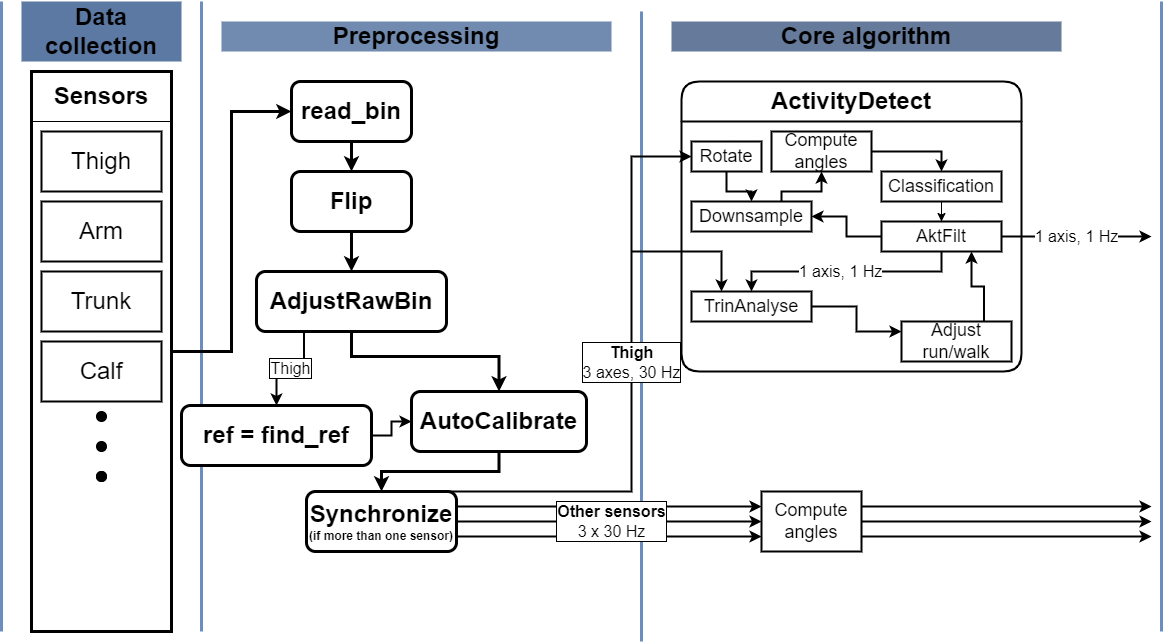

The diagram above was exported from draw.io. Its source (the exported page's mxGraphModel, read from the mxfile embedded in the PNG):
<mxGraphModel dx="1834" dy="746" grid="1" gridSize="10" guides="1" tooltips="1" connect="1" arrows="1" fold="1" page="0" pageScale="1" pageWidth="1169" pageHeight="827" background="none" math="0" shadow="0">
  <root>
    <mxCell id="0" />
    <mxCell id="1" parent="0" />
    <mxCell id="RdfLjzGszYx29JksF3Ew-47" value="" style="endArrow=none;html=1;rounded=0;fillColor=#dae8fc;strokeColor=#6c8ebf;strokeWidth=3;" parent="1" edge="1">
      <mxGeometry width="50" height="50" relative="1" as="geometry">
        <mxPoint x="200" y="640" as="sourcePoint" />
        <mxPoint x="200" y="10" as="targetPoint" />
      </mxGeometry>
    </mxCell>
    <mxCell id="RdfLjzGszYx29JksF3Ew-50" value="" style="endArrow=none;html=1;rounded=0;fillColor=#dae8fc;strokeColor=#6c8ebf;strokeWidth=3;" parent="1" edge="1">
      <mxGeometry width="50" height="50" relative="1" as="geometry">
        <mxPoint x="640" y="650" as="sourcePoint" />
        <mxPoint x="640" y="20" as="targetPoint" />
      </mxGeometry>
    </mxCell>
    <mxCell id="UKWAOsOXH3VqMl2zkUEt-37" style="edgeStyle=orthogonalEdgeStyle;rounded=0;orthogonalLoop=1;jettySize=auto;html=1;exitX=1;exitY=0.75;exitDx=0;exitDy=0;entryX=0;entryY=0.75;entryDx=0;entryDy=0;strokeWidth=2;" parent="1" source="RdfLjzGszYx29JksF3Ew-43" target="UKWAOsOXH3VqMl2zkUEt-33" edge="1">
      <mxGeometry relative="1" as="geometry" />
    </mxCell>
    <mxCell id="UKWAOsOXH3VqMl2zkUEt-36" style="edgeStyle=orthogonalEdgeStyle;rounded=0;orthogonalLoop=1;jettySize=auto;html=1;exitX=1;exitY=0.25;exitDx=0;exitDy=0;entryX=0;entryY=0.25;entryDx=0;entryDy=0;strokeWidth=2;" parent="1" source="RdfLjzGszYx29JksF3Ew-43" target="UKWAOsOXH3VqMl2zkUEt-33" edge="1">
      <mxGeometry relative="1" as="geometry" />
    </mxCell>
    <mxCell id="UKWAOsOXH3VqMl2zkUEt-12" value="&lt;font style=&quot;font-size: 24px;&quot;&gt;&lt;b&gt;Sensors&lt;/b&gt;&lt;/font&gt;" style="rounded=0;whiteSpace=wrap;html=1;" parent="1" vertex="1">
      <mxGeometry x="30" y="80" width="140" height="50" as="geometry" />
    </mxCell>
    <mxCell id="RdfLjzGszYx29JksF3Ew-34" value="" style="edgeStyle=orthogonalEdgeStyle;rounded=0;orthogonalLoop=1;jettySize=auto;html=1;jumpStyle=none;strokeWidth=3;exitX=1;exitY=0.5;exitDx=0;exitDy=0;" parent="1" source="UKWAOsOXH3VqMl2zkUEt-11" target="RdfLjzGszYx29JksF3Ew-33" edge="1">
      <mxGeometry relative="1" as="geometry">
        <mxPoint x="160" y="290" as="sourcePoint" />
      </mxGeometry>
    </mxCell>
    <mxCell id="RdfLjzGszYx29JksF3Ew-36" value="" style="edgeStyle=orthogonalEdgeStyle;rounded=0;orthogonalLoop=1;jettySize=auto;html=1;strokeWidth=3;" parent="1" source="RdfLjzGszYx29JksF3Ew-33" target="RdfLjzGszYx29JksF3Ew-35" edge="1">
      <mxGeometry relative="1" as="geometry" />
    </mxCell>
    <mxCell id="RdfLjzGszYx29JksF3Ew-33" value="&lt;font style=&quot;font-size: 24px;&quot;&gt;read_bin&lt;/font&gt;" style="rounded=1;whiteSpace=wrap;html=1;fontStyle=1;startSize=40;strokeWidth=3;" parent="1" vertex="1">
      <mxGeometry x="290" y="90" width="120" height="60" as="geometry" />
    </mxCell>
    <mxCell id="RdfLjzGszYx29JksF3Ew-38" value="" style="edgeStyle=orthogonalEdgeStyle;rounded=0;orthogonalLoop=1;jettySize=auto;html=1;strokeWidth=3;" parent="1" source="RdfLjzGszYx29JksF3Ew-35" target="RdfLjzGszYx29JksF3Ew-37" edge="1">
      <mxGeometry relative="1" as="geometry" />
    </mxCell>
    <mxCell id="RdfLjzGszYx29JksF3Ew-35" value="&lt;font style=&quot;font-size: 24px;&quot;&gt;Flip&lt;/font&gt;" style="whiteSpace=wrap;html=1;rounded=1;fontStyle=1;startSize=40;strokeWidth=3;" parent="1" vertex="1">
      <mxGeometry x="290" y="180" width="120" height="60" as="geometry" />
    </mxCell>
    <mxCell id="RdfLjzGszYx29JksF3Ew-40" value="&lt;font style=&quot;font-size: 16px;&quot;&gt;Thigh&lt;/font&gt;" style="edgeStyle=orthogonalEdgeStyle;rounded=0;orthogonalLoop=1;jettySize=auto;html=1;strokeWidth=2;exitX=0.25;exitY=1;exitDx=0;exitDy=0;labelBorderColor=default;" parent="1" source="RdfLjzGszYx29JksF3Ew-37" target="RdfLjzGszYx29JksF3Ew-39" edge="1">
      <mxGeometry relative="1" as="geometry" />
    </mxCell>
    <mxCell id="RdfLjzGszYx29JksF3Ew-42" value="" style="edgeStyle=orthogonalEdgeStyle;rounded=0;orthogonalLoop=1;jettySize=auto;html=1;strokeWidth=3;entryX=0.5;entryY=0;entryDx=0;entryDy=0;exitX=0.5;exitY=1;exitDx=0;exitDy=0;exitPerimeter=0;" parent="1" source="RdfLjzGszYx29JksF3Ew-37" target="RdfLjzGszYx29JksF3Ew-41" edge="1">
      <mxGeometry relative="1" as="geometry">
        <mxPoint x="350" y="345" as="sourcePoint" />
        <mxPoint x="490" y="290" as="targetPoint" />
        <Array as="points">
          <mxPoint x="350" y="365" />
          <mxPoint x="498" y="365" />
        </Array>
      </mxGeometry>
    </mxCell>
    <mxCell id="RdfLjzGszYx29JksF3Ew-37" value="&lt;font style=&quot;font-size: 24px;&quot;&gt;AdjustRawBin&lt;/font&gt;" style="whiteSpace=wrap;html=1;rounded=1;fontStyle=1;startSize=40;strokeWidth=3;" parent="1" vertex="1">
      <mxGeometry x="255" y="280" width="190" height="60" as="geometry" />
    </mxCell>
    <mxCell id="UKWAOsOXH3VqMl2zkUEt-29" value="" style="edgeStyle=orthogonalEdgeStyle;rounded=0;orthogonalLoop=1;jettySize=auto;html=1;exitX=1;exitY=0.5;exitDx=0;exitDy=0;entryX=0;entryY=0.5;entryDx=0;entryDy=0;strokeWidth=2;" parent="1" source="RdfLjzGszYx29JksF3Ew-39" target="RdfLjzGszYx29JksF3Ew-41" edge="1">
      <mxGeometry relative="1" as="geometry" />
    </mxCell>
    <mxCell id="RdfLjzGszYx29JksF3Ew-39" value="&lt;font style=&quot;font-size: 24px;&quot;&gt;ref = find_ref&lt;/font&gt;" style="whiteSpace=wrap;html=1;rounded=1;fontStyle=1;startSize=40;strokeWidth=3;" parent="1" vertex="1">
      <mxGeometry x="180" y="414" width="190" height="60" as="geometry" />
    </mxCell>
    <mxCell id="RdfLjzGszYx29JksF3Ew-44" value="" style="edgeStyle=orthogonalEdgeStyle;rounded=0;orthogonalLoop=1;jettySize=auto;html=1;strokeWidth=3;" parent="1" source="RdfLjzGszYx29JksF3Ew-41" target="RdfLjzGszYx29JksF3Ew-43" edge="1">
      <mxGeometry relative="1" as="geometry" />
    </mxCell>
    <mxCell id="RdfLjzGszYx29JksF3Ew-41" value="&lt;font style=&quot;font-size: 24px;&quot;&gt;AutoCalibrate&lt;/font&gt;" style="whiteSpace=wrap;html=1;rounded=1;fontStyle=1;startSize=40;strokeWidth=3;" parent="1" vertex="1">
      <mxGeometry x="410" y="400" width="175" height="60" as="geometry" />
    </mxCell>
    <mxCell id="RdfLjzGszYx29JksF3Ew-68" value="&lt;font style=&quot;font-size: 16px;&quot;&gt;Other sensors&lt;br&gt;&lt;span style=&quot;font-weight: normal;&quot;&gt;3 x 30 Hz&lt;/span&gt;&lt;/font&gt;" style="edgeStyle=orthogonalEdgeStyle;rounded=0;orthogonalLoop=1;jettySize=auto;html=1;exitX=1;exitY=0.5;exitDx=0;exitDy=0;fontStyle=1;labelBorderColor=default;entryX=0;entryY=0.5;entryDx=0;entryDy=0;strokeWidth=2;" parent="1" source="RdfLjzGszYx29JksF3Ew-43" target="UKWAOsOXH3VqMl2zkUEt-33" edge="1">
      <mxGeometry x="0.0164" relative="1" as="geometry">
        <mxPoint x="740" y="515" as="targetPoint" />
        <mxPoint as="offset" />
      </mxGeometry>
    </mxCell>
    <mxCell id="RdfLjzGszYx29JksF3Ew-43" value="&lt;font style=&quot;font-size: 24px;&quot;&gt;Synchronize&lt;/font&gt;&lt;br&gt;(if more than one sensor)" style="whiteSpace=wrap;html=1;rounded=1;fontStyle=1;startSize=40;strokeWidth=3;" parent="1" vertex="1">
      <mxGeometry x="305" y="500" width="150" height="60" as="geometry" />
    </mxCell>
    <mxCell id="RdfLjzGszYx29JksF3Ew-45" value="&lt;font style=&quot;font-size: 24px;&quot;&gt;&lt;b&gt;Core algorithm&lt;/b&gt;&lt;/font&gt;" style="text;html=1;strokeColor=none;fillColor=#667b9b;align=center;verticalAlign=middle;whiteSpace=wrap;rounded=0;" parent="1" vertex="1">
      <mxGeometry x="670" y="30" width="390" height="30" as="geometry" />
    </mxCell>
    <mxCell id="RdfLjzGszYx29JksF3Ew-46" value="" style="endArrow=none;html=1;rounded=0;fillColor=#dae8fc;strokeColor=#6c8ebf;strokeWidth=3;" parent="1" edge="1">
      <mxGeometry width="50" height="50" relative="1" as="geometry">
        <mxPoint y="640" as="sourcePoint" />
        <mxPoint y="10" as="targetPoint" />
      </mxGeometry>
    </mxCell>
    <mxCell id="RdfLjzGszYx29JksF3Ew-48" value="&lt;font style=&quot;font-size: 24px;&quot;&gt;&lt;b&gt;Data collection&lt;/b&gt;&lt;/font&gt;" style="text;html=1;strokeColor=none;fillColor=#5c79a4;align=center;verticalAlign=middle;whiteSpace=wrap;rounded=0;" parent="1" vertex="1">
      <mxGeometry x="20" y="10" width="160" height="60" as="geometry" />
    </mxCell>
    <mxCell id="RdfLjzGszYx29JksF3Ew-51" value="&lt;font style=&quot;font-size: 24px;&quot;&gt;ActivityDetect&lt;/font&gt;" style="swimlane;whiteSpace=wrap;html=1;rounded=1;startSize=40;strokeWidth=2;gradientColor=none;strokeColor=#000000;perimeterSpacing=0;" parent="1" vertex="1">
      <mxGeometry x="680" y="90" width="340" height="290" as="geometry" />
    </mxCell>
    <mxCell id="RdfLjzGszYx29JksF3Ew-53" value="&lt;font style=&quot;font-size: 18px;&quot;&gt;Rotate&lt;/font&gt;" style="rounded=0;whiteSpace=wrap;html=1;strokeWidth=2;" parent="RdfLjzGszYx29JksF3Ew-51" vertex="1">
      <mxGeometry x="10" y="60" width="70" height="30" as="geometry" />
    </mxCell>
    <mxCell id="RdfLjzGszYx29JksF3Ew-54" value="&lt;font style=&quot;font-size: 18px;&quot;&gt;Downsample&lt;/font&gt;" style="rounded=0;whiteSpace=wrap;html=1;strokeWidth=2;" parent="RdfLjzGszYx29JksF3Ew-51" vertex="1">
      <mxGeometry x="10" y="120" width="120" height="30" as="geometry" />
    </mxCell>
    <mxCell id="RdfLjzGszYx29JksF3Ew-55" value="" style="edgeStyle=orthogonalEdgeStyle;rounded=0;orthogonalLoop=1;jettySize=auto;html=1;strokeWidth=2;" parent="RdfLjzGszYx29JksF3Ew-51" source="RdfLjzGszYx29JksF3Ew-53" target="RdfLjzGszYx29JksF3Ew-54" edge="1">
      <mxGeometry relative="1" as="geometry" />
    </mxCell>
    <mxCell id="RdfLjzGszYx29JksF3Ew-61" value="&lt;font style=&quot;font-size: 18px;&quot;&gt;Classification&lt;/font&gt;" style="rounded=0;whiteSpace=wrap;html=1;strokeWidth=2;" parent="RdfLjzGszYx29JksF3Ew-51" vertex="1">
      <mxGeometry x="200" y="90" width="120" height="30" as="geometry" />
    </mxCell>
    <mxCell id="UKWAOsOXH3VqMl2zkUEt-6" value="&lt;font style=&quot;font-size: 16px;&quot;&gt;1 axis, 1 Hz&lt;/font&gt;" style="edgeStyle=orthogonalEdgeStyle;rounded=0;orthogonalLoop=1;jettySize=auto;html=1;exitX=1;exitY=0.5;exitDx=0;exitDy=0;strokeWidth=2;" parent="RdfLjzGszYx29JksF3Ew-51" source="RdfLjzGszYx29JksF3Ew-64" edge="1">
      <mxGeometry x="-0.0036" relative="1" as="geometry">
        <mxPoint x="470" y="155" as="targetPoint" />
        <mxPoint as="offset" />
      </mxGeometry>
    </mxCell>
    <mxCell id="UKWAOsOXH3VqMl2zkUEt-30" value="" style="edgeStyle=orthogonalEdgeStyle;rounded=0;orthogonalLoop=1;jettySize=auto;html=1;strokeWidth=2;" parent="RdfLjzGszYx29JksF3Ew-51" source="RdfLjzGszYx29JksF3Ew-64" target="RdfLjzGszYx29JksF3Ew-54" edge="1">
      <mxGeometry relative="1" as="geometry" />
    </mxCell>
    <mxCell id="RdfLjzGszYx29JksF3Ew-64" value="&lt;span style=&quot;font-size: 18px;&quot;&gt;AktFilt&lt;/span&gt;" style="rounded=0;whiteSpace=wrap;html=1;strokeWidth=2;" parent="RdfLjzGszYx29JksF3Ew-51" vertex="1">
      <mxGeometry x="200" y="140" width="120" height="30" as="geometry" />
    </mxCell>
    <mxCell id="RdfLjzGszYx29JksF3Ew-65" value="" style="edgeStyle=orthogonalEdgeStyle;rounded=0;orthogonalLoop=1;jettySize=auto;html=1;exitX=0.5;exitY=1;exitDx=0;exitDy=0;" parent="RdfLjzGszYx29JksF3Ew-51" source="RdfLjzGszYx29JksF3Ew-61" target="RdfLjzGszYx29JksF3Ew-64" edge="1">
      <mxGeometry relative="1" as="geometry" />
    </mxCell>
    <mxCell id="RdfLjzGszYx29JksF3Ew-66" value="&lt;font style=&quot;font-size: 18px;&quot;&gt;TrinAnalyse&lt;/font&gt;" style="whiteSpace=wrap;html=1;rounded=0;strokeWidth=2;" parent="RdfLjzGszYx29JksF3Ew-51" vertex="1">
      <mxGeometry x="10" y="210" width="120" height="30" as="geometry" />
    </mxCell>
    <mxCell id="RdfLjzGszYx29JksF3Ew-67" value="&lt;font style=&quot;font-size: 16px;&quot;&gt;1 axis, 1 Hz&lt;/font&gt;" style="edgeStyle=orthogonalEdgeStyle;rounded=0;orthogonalLoop=1;jettySize=auto;html=1;strokeWidth=2;" parent="RdfLjzGszYx29JksF3Ew-51" source="RdfLjzGszYx29JksF3Ew-64" target="RdfLjzGszYx29JksF3Ew-66" edge="1">
      <mxGeometry x="0.0526" relative="1" as="geometry">
        <Array as="points">
          <mxPoint x="260" y="190" />
          <mxPoint x="70" y="190" />
        </Array>
        <mxPoint as="offset" />
      </mxGeometry>
    </mxCell>
    <mxCell id="UKWAOsOXH3VqMl2zkUEt-5" style="edgeStyle=orthogonalEdgeStyle;rounded=0;orthogonalLoop=1;jettySize=auto;html=1;exitX=1;exitY=0.5;exitDx=0;exitDy=0;entryX=0;entryY=0.25;entryDx=0;entryDy=0;strokeWidth=2;" parent="RdfLjzGszYx29JksF3Ew-51" source="RdfLjzGszYx29JksF3Ew-66" target="UKWAOsOXH3VqMl2zkUEt-7" edge="1">
      <mxGeometry relative="1" as="geometry">
        <mxPoint x="230" y="205" as="targetPoint" />
      </mxGeometry>
    </mxCell>
    <mxCell id="UKWAOsOXH3VqMl2zkUEt-9" style="edgeStyle=orthogonalEdgeStyle;rounded=0;orthogonalLoop=1;jettySize=auto;html=1;exitX=0.75;exitY=0;exitDx=0;exitDy=0;entryX=0.75;entryY=1;entryDx=0;entryDy=0;strokeWidth=2;" parent="RdfLjzGszYx29JksF3Ew-51" source="UKWAOsOXH3VqMl2zkUEt-7" target="RdfLjzGszYx29JksF3Ew-64" edge="1">
      <mxGeometry relative="1" as="geometry" />
    </mxCell>
    <mxCell id="UKWAOsOXH3VqMl2zkUEt-7" value="&lt;font style=&quot;font-size: 18px;&quot;&gt;Adjust run/walk&lt;/font&gt;" style="whiteSpace=wrap;html=1;rounded=0;strokeWidth=2;" parent="RdfLjzGszYx29JksF3Ew-51" vertex="1">
      <mxGeometry x="220" y="240" width="110" height="40" as="geometry" />
    </mxCell>
    <mxCell id="UKWAOsOXH3VqMl2zkUEt-32" value="" style="edgeStyle=orthogonalEdgeStyle;rounded=0;orthogonalLoop=1;jettySize=auto;html=1;entryX=0.5;entryY=0;entryDx=0;entryDy=0;strokeWidth=2;" parent="RdfLjzGszYx29JksF3Ew-51" source="UKWAOsOXH3VqMl2zkUEt-31" target="RdfLjzGszYx29JksF3Ew-61" edge="1">
      <mxGeometry relative="1" as="geometry" />
    </mxCell>
    <mxCell id="UKWAOsOXH3VqMl2zkUEt-31" value="&lt;font style=&quot;font-size: 18px;&quot;&gt;Compute angles&lt;/font&gt;" style="rounded=0;whiteSpace=wrap;html=1;strokeWidth=2;" parent="RdfLjzGszYx29JksF3Ew-51" vertex="1">
      <mxGeometry x="90" y="50" width="100" height="40" as="geometry" />
    </mxCell>
    <mxCell id="RdfLjzGszYx29JksF3Ew-62" value="" style="edgeStyle=orthogonalEdgeStyle;rounded=0;orthogonalLoop=1;jettySize=auto;html=1;exitX=0.75;exitY=0;exitDx=0;exitDy=0;strokeWidth=2;" parent="RdfLjzGszYx29JksF3Ew-51" source="RdfLjzGszYx29JksF3Ew-54" target="UKWAOsOXH3VqMl2zkUEt-31" edge="1">
      <mxGeometry relative="1" as="geometry">
        <mxPoint x="130" y="80" as="targetPoint" />
        <Array as="points">
          <mxPoint x="100" y="110" />
          <mxPoint x="140" y="110" />
        </Array>
      </mxGeometry>
    </mxCell>
    <mxCell id="RdfLjzGszYx29JksF3Ew-59" value="" style="group" parent="1" vertex="1" connectable="0">
      <mxGeometry x="525" y="190" width="95" height="415" as="geometry" />
    </mxCell>
    <mxCell id="RdfLjzGszYx29JksF3Ew-52" value="&lt;font style=&quot;font-size: 16px;&quot;&gt;&lt;b&gt;Thigh&lt;br&gt;&lt;/b&gt;3 axes, 30 Hz&lt;/font&gt;" style="edgeStyle=orthogonalEdgeStyle;rounded=0;orthogonalLoop=1;jettySize=auto;html=1;entryX=0;entryY=0.5;entryDx=0;entryDy=0;exitX=0.75;exitY=0;exitDx=0;exitDy=0;labelBorderColor=default;strokeWidth=2;" parent="1" source="RdfLjzGszYx29JksF3Ew-43" target="RdfLjzGszYx29JksF3Ew-53" edge="1">
      <mxGeometry x="0.1276" relative="1" as="geometry">
        <mxPoint x="510" y="510" as="sourcePoint" />
        <mxPoint x="640" y="150" as="targetPoint" />
        <Array as="points">
          <mxPoint x="630" y="500" />
          <mxPoint x="630" y="165" />
        </Array>
        <mxPoint y="1" as="offset" />
      </mxGeometry>
    </mxCell>
    <mxCell id="RdfLjzGszYx29JksF3Ew-69" value="&lt;font style=&quot;font-size: 24px;&quot;&gt;&lt;b&gt;Preprocessing&lt;/b&gt;&lt;/font&gt;" style="text;html=1;strokeColor=none;fillColor=#718aaf;align=center;verticalAlign=middle;whiteSpace=wrap;rounded=0;" parent="1" vertex="1">
      <mxGeometry x="220" y="30" width="390" height="30" as="geometry" />
    </mxCell>
    <mxCell id="UKWAOsOXH3VqMl2zkUEt-3" value="" style="endArrow=classic;html=1;rounded=0;endFill=1;entryX=0.25;entryY=0;entryDx=0;entryDy=0;strokeWidth=2;" parent="1" target="RdfLjzGszYx29JksF3Ew-66" edge="1">
      <mxGeometry width="50" height="50" relative="1" as="geometry">
        <mxPoint x="630" y="260" as="sourcePoint" />
        <mxPoint x="760" y="260" as="targetPoint" />
        <Array as="points">
          <mxPoint x="720" y="260" />
        </Array>
      </mxGeometry>
    </mxCell>
    <mxCell id="UKWAOsOXH3VqMl2zkUEt-11" value="" style="rounded=0;whiteSpace=wrap;html=1;strokeWidth=3;fillColor=none;strokeColor=#000000;" parent="1" vertex="1">
      <mxGeometry x="30" y="80" width="140" height="560" as="geometry" />
    </mxCell>
    <mxCell id="UKWAOsOXH3VqMl2zkUEt-14" value="&lt;font style=&quot;font-size: 24px;&quot;&gt;Thigh&lt;/font&gt;" style="rounded=0;whiteSpace=wrap;html=1;strokeWidth=2;" parent="1" vertex="1">
      <mxGeometry x="40" y="140" width="120" height="60" as="geometry" />
    </mxCell>
    <mxCell id="UKWAOsOXH3VqMl2zkUEt-15" value="&lt;font style=&quot;font-size: 24px;&quot;&gt;Arm&lt;/font&gt;" style="rounded=0;whiteSpace=wrap;html=1;strokeWidth=2;" parent="1" vertex="1">
      <mxGeometry x="40" y="210" width="120" height="60" as="geometry" />
    </mxCell>
    <mxCell id="UKWAOsOXH3VqMl2zkUEt-16" value="&lt;font style=&quot;font-size: 24px;&quot;&gt;Trunk&lt;/font&gt;" style="rounded=0;whiteSpace=wrap;html=1;strokeWidth=2;" parent="1" vertex="1">
      <mxGeometry x="40" y="280" width="120" height="60" as="geometry" />
    </mxCell>
    <mxCell id="UKWAOsOXH3VqMl2zkUEt-17" value="&lt;font style=&quot;font-size: 24px;&quot;&gt;Calf&lt;/font&gt;" style="rounded=0;whiteSpace=wrap;html=1;strokeWidth=2;" parent="1" vertex="1">
      <mxGeometry x="40" y="350" width="120" height="60" as="geometry" />
    </mxCell>
    <mxCell id="UKWAOsOXH3VqMl2zkUEt-20" value="" style="ellipse;whiteSpace=wrap;html=1;aspect=fixed;fillColor=#000000;" parent="1" vertex="1">
      <mxGeometry x="95" y="480" width="10" height="10" as="geometry" />
    </mxCell>
    <mxCell id="UKWAOsOXH3VqMl2zkUEt-22" value="" style="ellipse;whiteSpace=wrap;html=1;aspect=fixed;fillColor=#000000;" parent="1" vertex="1">
      <mxGeometry x="95" y="420" width="10" height="10" as="geometry" />
    </mxCell>
    <mxCell id="UKWAOsOXH3VqMl2zkUEt-23" value="" style="ellipse;whiteSpace=wrap;html=1;aspect=fixed;fillColor=#000000;" parent="1" vertex="1">
      <mxGeometry x="95" y="480" width="10" height="10" as="geometry" />
    </mxCell>
    <mxCell id="UKWAOsOXH3VqMl2zkUEt-27" value="" style="ellipse;whiteSpace=wrap;html=1;aspect=fixed;fillColor=#000000;" parent="1" vertex="1">
      <mxGeometry x="95" y="450" width="10" height="10" as="geometry" />
    </mxCell>
    <mxCell id="UKWAOsOXH3VqMl2zkUEt-38" style="edgeStyle=orthogonalEdgeStyle;rounded=0;orthogonalLoop=1;jettySize=auto;html=1;exitX=1;exitY=0.25;exitDx=0;exitDy=0;strokeWidth=2;" parent="1" source="UKWAOsOXH3VqMl2zkUEt-33" edge="1">
      <mxGeometry relative="1" as="geometry">
        <mxPoint x="1150" y="515" as="targetPoint" />
      </mxGeometry>
    </mxCell>
    <mxCell id="UKWAOsOXH3VqMl2zkUEt-39" style="edgeStyle=orthogonalEdgeStyle;rounded=0;orthogonalLoop=1;jettySize=auto;html=1;exitX=1;exitY=0.5;exitDx=0;exitDy=0;strokeWidth=2;" parent="1" source="UKWAOsOXH3VqMl2zkUEt-33" edge="1">
      <mxGeometry relative="1" as="geometry">
        <mxPoint x="1150" y="530" as="targetPoint" />
      </mxGeometry>
    </mxCell>
    <mxCell id="UKWAOsOXH3VqMl2zkUEt-40" style="edgeStyle=orthogonalEdgeStyle;rounded=0;orthogonalLoop=1;jettySize=auto;html=1;exitX=1;exitY=0.75;exitDx=0;exitDy=0;strokeWidth=2;" parent="1" source="UKWAOsOXH3VqMl2zkUEt-33" edge="1">
      <mxGeometry relative="1" as="geometry">
        <mxPoint x="1150" y="545" as="targetPoint" />
      </mxGeometry>
    </mxCell>
    <mxCell id="UKWAOsOXH3VqMl2zkUEt-33" value="&lt;font style=&quot;font-size: 18px;&quot;&gt;Compute angles&lt;/font&gt;" style="rounded=0;whiteSpace=wrap;html=1;strokeWidth=2;" parent="1" vertex="1">
      <mxGeometry x="760" y="500" width="100" height="60" as="geometry" />
    </mxCell>
    <mxCell id="Y-WoOng8v7acx6rx7xRR-3" value="" style="endArrow=none;html=1;rounded=0;fillColor=#dae8fc;strokeColor=#6c8ebf;strokeWidth=3;" edge="1" parent="1">
      <mxGeometry width="50" height="50" relative="1" as="geometry">
        <mxPoint x="1160" y="640" as="sourcePoint" />
        <mxPoint x="1160" y="10" as="targetPoint" />
      </mxGeometry>
    </mxCell>
  </root>
</mxGraphModel>